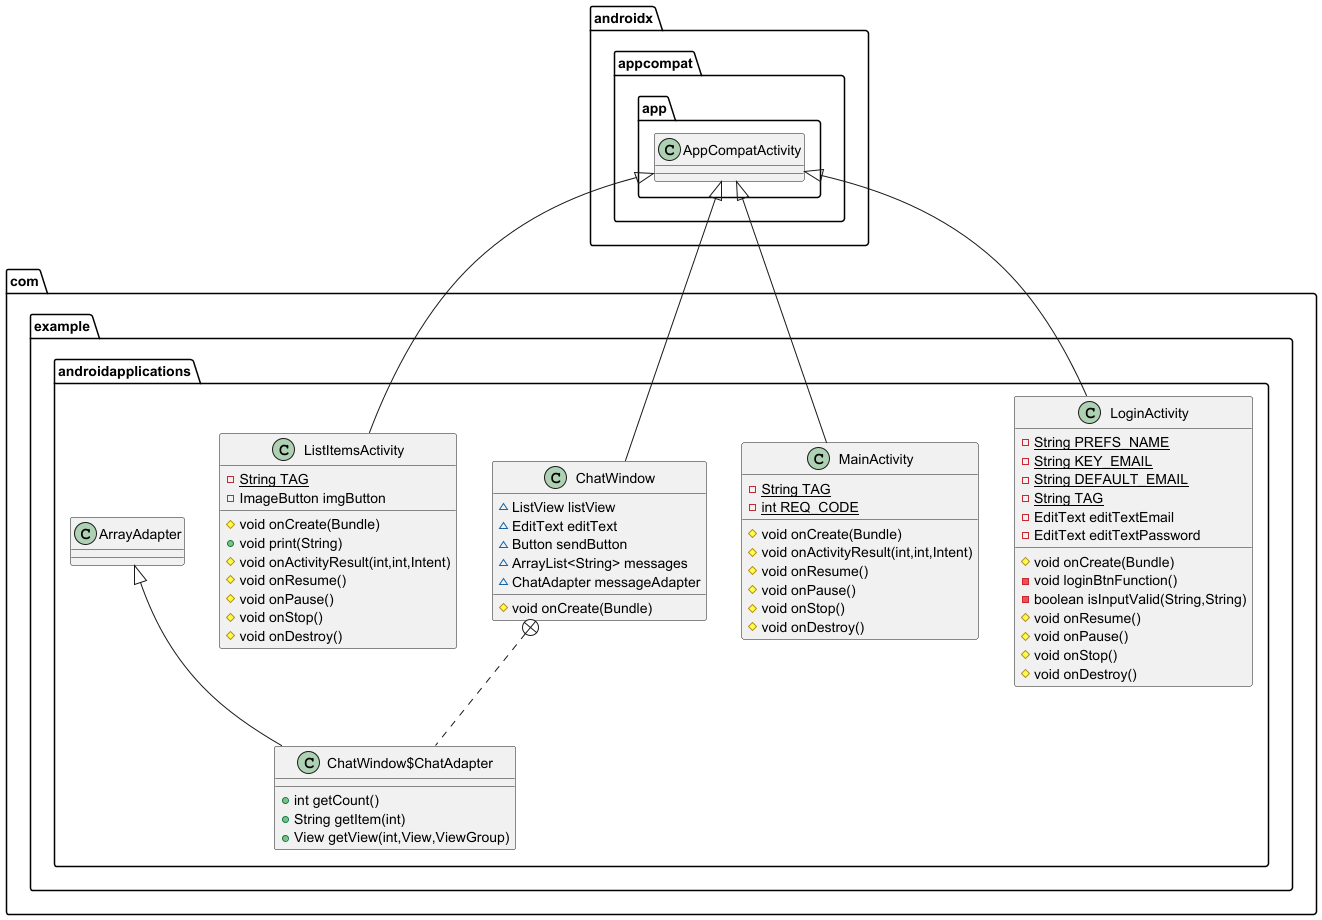

The diagram above was rendered by PlantUML. Its source (embedded in the PNG):
@startuml
class com.example.androidapplications.LoginActivity {
- {static} String PREFS_NAME
- {static} String KEY_EMAIL
- {static} String DEFAULT_EMAIL
- {static} String TAG
- EditText editTextEmail
- EditText editTextPassword
# void onCreate(Bundle)
- void loginBtnFunction()
- boolean isInputValid(String,String)
# void onResume()
# void onPause()
# void onStop()
# void onDestroy()
}


class com.example.androidapplications.MainActivity {
- {static} String TAG
- {static} int REQ_CODE
# void onCreate(Bundle)
# void onActivityResult(int,int,Intent)
# void onResume()
# void onPause()
# void onStop()
# void onDestroy()
}


class com.example.androidapplications.ChatWindow {
~ ListView listView
~ EditText editText
~ Button sendButton
~ ArrayList<String> messages
~ ChatAdapter messageAdapter
# void onCreate(Bundle)
}


class com.example.androidapplications.ChatWindow$ChatAdapter {
+ int getCount()
+ String getItem(int)
+ View getView(int,View,ViewGroup)
}

class com.example.androidapplications.ListItemsActivity {
- {static} String TAG
- ImageButton imgButton
# void onCreate(Bundle)
+ void print(String)
# void onActivityResult(int,int,Intent)
# void onResume()
# void onPause()
# void onStop()
# void onDestroy()
}




androidx.appcompat.app.AppCompatActivity <|-- com.example.androidapplications.LoginActivity
androidx.appcompat.app.AppCompatActivity <|-- com.example.androidapplications.MainActivity
androidx.appcompat.app.AppCompatActivity <|-- com.example.androidapplications.ChatWindow
com.example.androidapplications.ChatWindow +.. com.example.androidapplications.ChatWindow$ChatAdapter
com.example.androidapplications.ArrayAdapter <|-- com.example.androidapplications.ChatWindow$ChatAdapter
androidx.appcompat.app.AppCompatActivity <|-- com.example.androidapplications.ListItemsActivity
@enduml